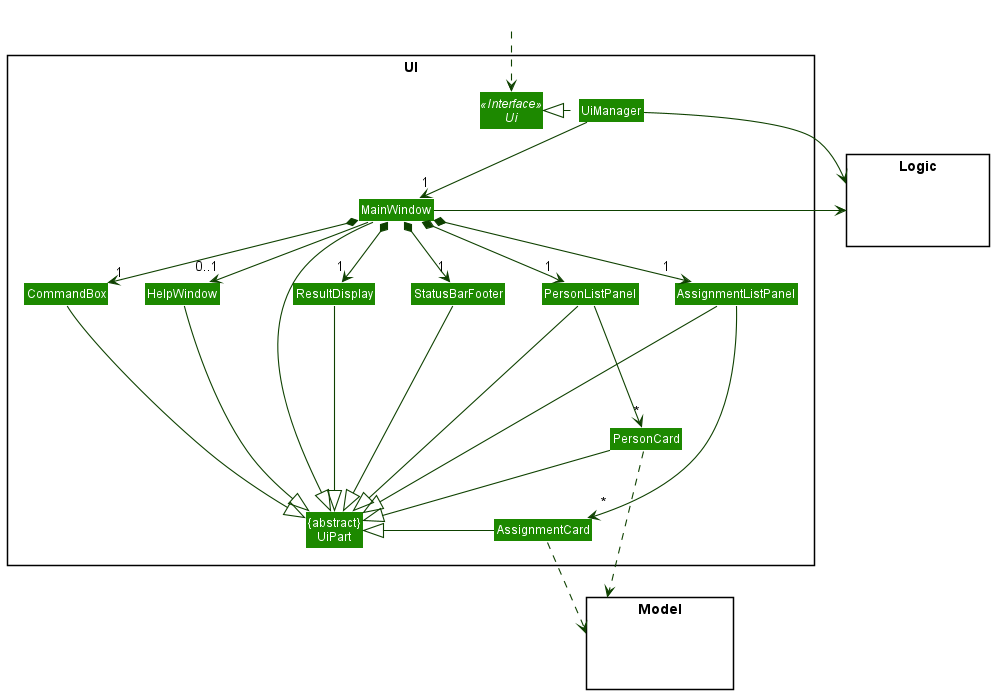

The diagram above was rendered by PlantUML. Its source (embedded in the PNG):
@startuml
!include style.puml
skinparam arrowThickness 1.1
skinparam arrowColor UI_COLOR_T4
skinparam classBackgroundColor UI_COLOR

package UI <<Rectangle>>{
Interface Ui <<Interface>>
Class "{abstract}\nUiPart" as UiPart
Class UiManager
Class MainWindow
Class HelpWindow
Class ResultDisplay
Class PersonListPanel
Class PersonCard
Class StatusBarFooter
Class CommandBox
Class AssignmentListPanel
Class AssignmentCard
}

package Model <<Rectangle>> {
Class HiddenModel #FFFFFF
}

package Logic <<Rectangle>> {
Class HiddenLogic #FFFFFF
}

Class HiddenOutside #FFFFFF
HiddenOutside ..> Ui

UiManager .left.|> Ui
UiManager -down-> "1" MainWindow
MainWindow *-down->  "1" CommandBox
MainWindow *-down-> "1" ResultDisplay
MainWindow *-down-> "1" PersonListPanel
MainWindow *-down-> "1" StatusBarFooter
MainWindow *-down-> "1" AssignmentListPanel
MainWindow --> "0..1" HelpWindow
AssignmentListPanel --|> UiPart
AssignmentCard -|> UiPart


PersonListPanel -down--> "*" PersonCard
AssignmentListPanel ---down> "*" AssignmentCard

MainWindow -left-|> UiPart

ResultDisplay --|> UiPart
CommandBox --|> UiPart
PersonListPanel ---|> UiPart
PersonCard --|> UiPart
StatusBarFooter -|> UiPart
HelpWindow ---|> UiPart

PersonCard ..> Model
AssignmentCard ..> Model
UiManager -right-> Logic
MainWindow -left-> Logic

PersonListPanel -[hidden]left- HelpWindow
HelpWindow -[hidden]left- CommandBox
CommandBox -[hidden]left- ResultDisplay
ResultDisplay -[hidden]left- StatusBarFooter
PersonListPanel -[hidden]right- AssignmentListPanel


MainWindow -[hidden]down-|> UiPart
CommandBox -[hidden]down-|> UiPart
@enduml